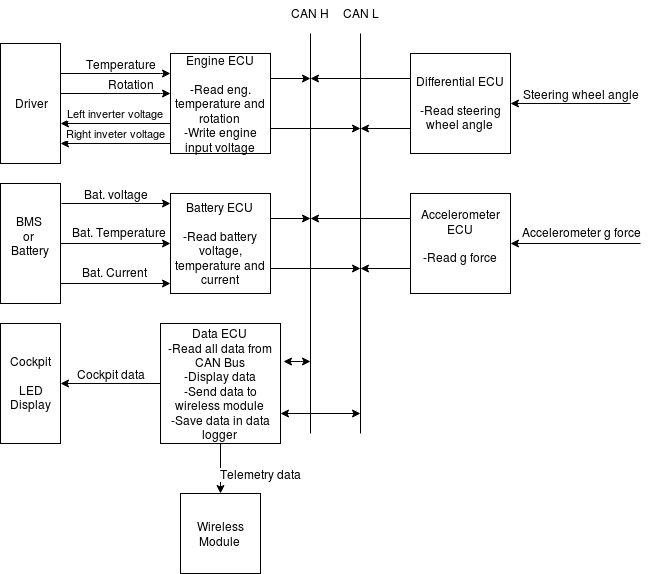

The diagram above was exported from draw.io. Its source (the exported page's mxGraphModel, read from the mxfile embedded in the PNG):
<mxGraphModel dx="1074" dy="589" grid="1" gridSize="10" guides="1" tooltips="1" connect="1" arrows="1" fold="1" page="1" pageScale="1" pageWidth="827" pageHeight="1169" math="0" shadow="0">
  <root>
    <mxCell id="0" />
    <mxCell id="1" parent="0" />
    <mxCell id="fVo3QQi-mFmOTpKRYZEV-41" style="edgeStyle=none;rounded=0;orthogonalLoop=1;jettySize=auto;html=1;exitX=0;exitY=0.25;exitDx=0;exitDy=0;fontFamily=Helvetica;align=center;" parent="1" source="fVo3QQi-mFmOTpKRYZEV-1" edge="1">
      <mxGeometry relative="1" as="geometry">
        <mxPoint x="370" y="95" as="targetPoint" />
      </mxGeometry>
    </mxCell>
    <mxCell id="fVo3QQi-mFmOTpKRYZEV-42" style="edgeStyle=none;rounded=0;orthogonalLoop=1;jettySize=auto;html=1;exitX=0;exitY=0.75;exitDx=0;exitDy=0;fontFamily=Helvetica;align=center;" parent="1" source="fVo3QQi-mFmOTpKRYZEV-1" edge="1">
      <mxGeometry relative="1" as="geometry">
        <mxPoint x="420" y="145" as="targetPoint" />
      </mxGeometry>
    </mxCell>
    <mxCell id="fVo3QQi-mFmOTpKRYZEV-1" value="Differential ECU&lt;br&gt;&lt;br&gt;-Read steering wheel angle&lt;br&gt;" style="whiteSpace=wrap;html=1;aspect=fixed;" parent="1" vertex="1">
      <mxGeometry x="470" y="70" width="100" height="100" as="geometry" />
    </mxCell>
    <mxCell id="fVo3QQi-mFmOTpKRYZEV-39" style="rounded=0;orthogonalLoop=1;jettySize=auto;html=1;exitX=1;exitY=0.25;exitDx=0;exitDy=0;fontFamily=Helvetica;align=center;" parent="1" source="fVo3QQi-mFmOTpKRYZEV-2" edge="1">
      <mxGeometry relative="1" as="geometry">
        <mxPoint x="370" y="95" as="targetPoint" />
      </mxGeometry>
    </mxCell>
    <mxCell id="fVo3QQi-mFmOTpKRYZEV-40" style="edgeStyle=none;rounded=0;orthogonalLoop=1;jettySize=auto;html=1;exitX=1;exitY=0.75;exitDx=0;exitDy=0;fontFamily=Helvetica;align=center;" parent="1" source="fVo3QQi-mFmOTpKRYZEV-2" edge="1">
      <mxGeometry relative="1" as="geometry">
        <mxPoint x="420" y="145" as="targetPoint" />
      </mxGeometry>
    </mxCell>
    <mxCell id="fVo3QQi-mFmOTpKRYZEV-2" value="Engine ECU&lt;br&gt;&lt;br&gt;-Read eng. temperature and rotation&lt;br&gt;-Write engine input voltage&lt;br&gt;" style="whiteSpace=wrap;html=1;aspect=fixed;" parent="1" vertex="1">
      <mxGeometry x="230" y="70" width="100" height="100" as="geometry" />
    </mxCell>
    <mxCell id="fVo3QQi-mFmOTpKRYZEV-45" style="edgeStyle=none;rounded=0;orthogonalLoop=1;jettySize=auto;html=1;exitX=0;exitY=0.25;exitDx=0;exitDy=0;fontFamily=Helvetica;align=center;" parent="1" source="fVo3QQi-mFmOTpKRYZEV-3" edge="1">
      <mxGeometry relative="1" as="geometry">
        <mxPoint x="370" y="235" as="targetPoint" />
      </mxGeometry>
    </mxCell>
    <mxCell id="fVo3QQi-mFmOTpKRYZEV-46" style="edgeStyle=none;rounded=0;orthogonalLoop=1;jettySize=auto;html=1;exitX=0;exitY=0.75;exitDx=0;exitDy=0;fontFamily=Helvetica;align=center;" parent="1" source="fVo3QQi-mFmOTpKRYZEV-3" edge="1">
      <mxGeometry relative="1" as="geometry">
        <mxPoint x="420" y="285" as="targetPoint" />
      </mxGeometry>
    </mxCell>
    <mxCell id="fVo3QQi-mFmOTpKRYZEV-3" value="Accelerometer ECU&lt;br&gt;&lt;br&gt;-Read g force&lt;br&gt;&lt;br&gt;" style="whiteSpace=wrap;html=1;aspect=fixed;" parent="1" vertex="1">
      <mxGeometry x="470" y="210" width="100" height="100" as="geometry" />
    </mxCell>
    <mxCell id="fVo3QQi-mFmOTpKRYZEV-4" value="Data ECU&lt;br&gt;-Read all data from CAN Bus&lt;br&gt;-Display data&lt;br&gt;-Send data to wireless module&lt;br&gt;-Save data in data logger&lt;br&gt;" style="whiteSpace=wrap;html=1;aspect=fixed;" parent="1" vertex="1">
      <mxGeometry x="220" y="340" width="120" height="120" as="geometry" />
    </mxCell>
    <mxCell id="fVo3QQi-mFmOTpKRYZEV-5" value="Wireless Module&lt;br&gt;" style="whiteSpace=wrap;html=1;aspect=fixed;" parent="1" vertex="1">
      <mxGeometry x="240" y="510" width="80" height="80" as="geometry" />
    </mxCell>
    <mxCell id="fVo3QQi-mFmOTpKRYZEV-43" style="edgeStyle=none;rounded=0;orthogonalLoop=1;jettySize=auto;html=1;exitX=1;exitY=0.25;exitDx=0;exitDy=0;fontFamily=Helvetica;align=center;" parent="1" source="fVo3QQi-mFmOTpKRYZEV-6" edge="1">
      <mxGeometry relative="1" as="geometry">
        <mxPoint x="370" y="235" as="targetPoint" />
      </mxGeometry>
    </mxCell>
    <mxCell id="fVo3QQi-mFmOTpKRYZEV-44" style="edgeStyle=none;rounded=0;orthogonalLoop=1;jettySize=auto;html=1;exitX=1;exitY=0.75;exitDx=0;exitDy=0;fontFamily=Helvetica;align=center;" parent="1" source="fVo3QQi-mFmOTpKRYZEV-6" edge="1">
      <mxGeometry relative="1" as="geometry">
        <mxPoint x="420" y="285" as="targetPoint" />
      </mxGeometry>
    </mxCell>
    <mxCell id="fVo3QQi-mFmOTpKRYZEV-6" value="Battery ECU&lt;br&gt;&lt;br&gt;-Read battery voltage, temperature and current&lt;br&gt;" style="whiteSpace=wrap;html=1;aspect=fixed;" parent="1" vertex="1">
      <mxGeometry x="230" y="210" width="100" height="100" as="geometry" />
    </mxCell>
    <mxCell id="fVo3QQi-mFmOTpKRYZEV-11" value="" style="endArrow=classic;html=1;fontFamily=Helvetica;align=center;" parent="1" edge="1">
      <mxGeometry width="50" height="50" relative="1" as="geometry">
        <mxPoint x="120" y="90" as="sourcePoint" />
        <mxPoint x="230" y="90" as="targetPoint" />
        <Array as="points">
          <mxPoint x="230" y="90" />
        </Array>
      </mxGeometry>
    </mxCell>
    <mxCell id="fVo3QQi-mFmOTpKRYZEV-15" value="Temperature&lt;br&gt;" style="text;html=1;resizable=0;points=[];align=center;verticalAlign=middle;labelBackgroundColor=#ffffff;fontFamily=Helvetica;" parent="fVo3QQi-mFmOTpKRYZEV-11" vertex="1" connectable="0">
      <mxGeometry x="1" y="42" relative="1" as="geometry">
        <mxPoint x="-50" y="-10" as="offset" />
      </mxGeometry>
    </mxCell>
    <mxCell id="fVo3QQi-mFmOTpKRYZEV-12" value="" style="endArrow=classic;html=1;" parent="1" edge="1">
      <mxGeometry width="50" height="50" relative="1" as="geometry">
        <mxPoint x="120" y="110" as="sourcePoint" />
        <mxPoint x="230" y="110" as="targetPoint" />
        <Array as="points">
          <mxPoint x="230" y="110" />
        </Array>
      </mxGeometry>
    </mxCell>
    <mxCell id="fVo3QQi-mFmOTpKRYZEV-16" value="Rotation&lt;br&gt;" style="text;html=1;resizable=0;points=[];align=center;verticalAlign=middle;labelBackgroundColor=#ffffff;fontFamily=Helvetica;" parent="fVo3QQi-mFmOTpKRYZEV-12" vertex="1" connectable="0">
      <mxGeometry x="1" y="40" relative="1" as="geometry">
        <mxPoint x="-40" y="-10" as="offset" />
      </mxGeometry>
    </mxCell>
    <mxCell id="fVo3QQi-mFmOTpKRYZEV-13" value="Left inverter voltage&lt;br&gt;" style="endArrow=classic;html=1;" parent="1" edge="1">
      <mxGeometry y="-10" width="50" height="50" relative="1" as="geometry">
        <mxPoint x="230" y="140" as="sourcePoint" />
        <mxPoint x="120" y="140" as="targetPoint" />
        <Array as="points">
          <mxPoint x="230" y="140" />
        </Array>
        <mxPoint as="offset" />
      </mxGeometry>
    </mxCell>
    <mxCell id="fVo3QQi-mFmOTpKRYZEV-14" value="Right inveter voltage&lt;br&gt;" style="endArrow=classic;html=1;" parent="1" edge="1">
      <mxGeometry y="-10" width="50" height="50" relative="1" as="geometry">
        <mxPoint x="230" y="160" as="sourcePoint" />
        <mxPoint x="120" y="160" as="targetPoint" />
        <Array as="points">
          <mxPoint x="230" y="160" />
        </Array>
        <mxPoint as="offset" />
      </mxGeometry>
    </mxCell>
    <mxCell id="fVo3QQi-mFmOTpKRYZEV-17" value="" style="endArrow=classic;html=1;fontFamily=Helvetica;align=center;entryX=1;entryY=0.5;entryDx=0;entryDy=0;" parent="1" target="fVo3QQi-mFmOTpKRYZEV-1" edge="1">
      <mxGeometry width="50" height="50" relative="1" as="geometry">
        <mxPoint x="690" y="120" as="sourcePoint" />
        <mxPoint x="660" y="90" as="targetPoint" />
      </mxGeometry>
    </mxCell>
    <mxCell id="fVo3QQi-mFmOTpKRYZEV-18" value="Steering wheel angle&lt;br&gt;" style="text;html=1;resizable=0;points=[];align=center;verticalAlign=middle;labelBackgroundColor=#ffffff;fontFamily=Helvetica;" parent="fVo3QQi-mFmOTpKRYZEV-17" vertex="1" connectable="0">
      <mxGeometry x="0.5433" y="-1" relative="1" as="geometry">
        <mxPoint x="43" y="-9" as="offset" />
      </mxGeometry>
    </mxCell>
    <mxCell id="fVo3QQi-mFmOTpKRYZEV-19" value="" style="endArrow=classic;html=1;fontFamily=Helvetica;align=center;entryX=1;entryY=0.5;entryDx=0;entryDy=0;" parent="1" target="fVo3QQi-mFmOTpKRYZEV-3" edge="1">
      <mxGeometry width="50" height="50" relative="1" as="geometry">
        <mxPoint x="700" y="260" as="sourcePoint" />
        <mxPoint x="570" y="290" as="targetPoint" />
      </mxGeometry>
    </mxCell>
    <mxCell id="fVo3QQi-mFmOTpKRYZEV-21" value="Accelerometer g force&lt;br&gt;&lt;br&gt;" style="text;html=1;resizable=0;points=[];autosize=1;align=left;verticalAlign=top;spacingTop=-4;fontFamily=Helvetica;" parent="1" vertex="1">
      <mxGeometry x="580" y="240" width="130" height="30" as="geometry" />
    </mxCell>
    <mxCell id="fVo3QQi-mFmOTpKRYZEV-22" value="" style="endArrow=classic;html=1;fontFamily=Helvetica;align=center;exitX=0.167;exitY=-0.02;exitDx=0;exitDy=0;exitPerimeter=0;" parent="1" source="fVo3QQi-mFmOTpKRYZEV-31" edge="1">
      <mxGeometry width="50" height="50" relative="1" as="geometry">
        <mxPoint x="140" y="220" as="sourcePoint" />
        <mxPoint x="230" y="220" as="targetPoint" />
      </mxGeometry>
    </mxCell>
    <mxCell id="fVo3QQi-mFmOTpKRYZEV-25" value="Bat. voltage&lt;br&gt;" style="text;html=1;resizable=0;points=[];align=center;verticalAlign=middle;labelBackgroundColor=#ffffff;fontFamily=Helvetica;" parent="fVo3QQi-mFmOTpKRYZEV-22" vertex="1" connectable="0">
      <mxGeometry x="0.4089" y="-3" relative="1" as="geometry">
        <mxPoint x="-23" y="-13" as="offset" />
      </mxGeometry>
    </mxCell>
    <mxCell id="fVo3QQi-mFmOTpKRYZEV-23" value="" style="endArrow=classic;html=1;fontFamily=Helvetica;align=center;exitX=0.5;exitY=0;exitDx=0;exitDy=0;" parent="1" source="fVo3QQi-mFmOTpKRYZEV-31" edge="1">
      <mxGeometry width="50" height="50" relative="1" as="geometry">
        <mxPoint x="140" y="260" as="sourcePoint" />
        <mxPoint x="230" y="260" as="targetPoint" />
      </mxGeometry>
    </mxCell>
    <mxCell id="fVo3QQi-mFmOTpKRYZEV-24" value="" style="endArrow=classic;html=1;fontFamily=Helvetica;align=center;exitX=0.833;exitY=0;exitDx=0;exitDy=0;exitPerimeter=0;" parent="1" source="fVo3QQi-mFmOTpKRYZEV-31" edge="1">
      <mxGeometry width="50" height="50" relative="1" as="geometry">
        <mxPoint x="140" y="300" as="sourcePoint" />
        <mxPoint x="230" y="300" as="targetPoint" />
      </mxGeometry>
    </mxCell>
    <mxCell id="fVo3QQi-mFmOTpKRYZEV-26" value="Bat. Temperature&lt;br&gt;&lt;br&gt;" style="text;html=1;resizable=0;points=[];autosize=1;align=left;verticalAlign=top;spacingTop=-4;fontFamily=Helvetica;" parent="1" vertex="1">
      <mxGeometry x="130" y="240" width="110" height="30" as="geometry" />
    </mxCell>
    <mxCell id="fVo3QQi-mFmOTpKRYZEV-27" value="Bat. Current&lt;br&gt;&lt;br&gt;" style="text;html=1;resizable=0;points=[];autosize=1;align=left;verticalAlign=top;spacingTop=-4;fontFamily=Helvetica;" parent="1" vertex="1">
      <mxGeometry x="140" y="280" width="80" height="30" as="geometry" />
    </mxCell>
    <mxCell id="fVo3QQi-mFmOTpKRYZEV-30" value="Driver" style="rounded=0;whiteSpace=wrap;html=1;fontFamily=Helvetica;direction=south;" parent="1" vertex="1">
      <mxGeometry x="60" y="60" width="60" height="120" as="geometry" />
    </mxCell>
    <mxCell id="fVo3QQi-mFmOTpKRYZEV-31" value="BMS&amp;nbsp;&lt;br&gt;or&amp;nbsp;&lt;br&gt;Battery&lt;br&gt;&lt;br&gt;" style="rounded=0;whiteSpace=wrap;html=1;fontFamily=Helvetica;direction=south;" parent="1" vertex="1">
      <mxGeometry x="60" y="200" width="60" height="120" as="geometry" />
    </mxCell>
    <mxCell id="fVo3QQi-mFmOTpKRYZEV-34" value="" style="endArrow=none;html=1;fontFamily=Helvetica;align=center;" parent="1" edge="1">
      <mxGeometry width="50" height="50" relative="1" as="geometry">
        <mxPoint x="370" y="450" as="sourcePoint" />
        <mxPoint x="370" y="50" as="targetPoint" />
      </mxGeometry>
    </mxCell>
    <mxCell id="fVo3QQi-mFmOTpKRYZEV-35" value="" style="endArrow=none;html=1;fontFamily=Helvetica;align=center;" parent="1" edge="1">
      <mxGeometry width="50" height="50" relative="1" as="geometry">
        <mxPoint x="420" y="450" as="sourcePoint" />
        <mxPoint x="420" y="50" as="targetPoint" />
      </mxGeometry>
    </mxCell>
    <mxCell id="fVo3QQi-mFmOTpKRYZEV-47" value="" style="endArrow=classic;startArrow=classic;html=1;fontFamily=Helvetica;align=center;exitX=1.023;exitY=0.313;exitDx=0;exitDy=0;exitPerimeter=0;" parent="1" source="fVo3QQi-mFmOTpKRYZEV-4" edge="1">
      <mxGeometry width="50" height="50" relative="1" as="geometry">
        <mxPoint x="480" y="450" as="sourcePoint" />
        <mxPoint x="370" y="378" as="targetPoint" />
        <Array as="points">
          <mxPoint x="370" y="378" />
        </Array>
      </mxGeometry>
    </mxCell>
    <mxCell id="fVo3QQi-mFmOTpKRYZEV-48" value="" style="endArrow=classic;startArrow=classic;html=1;fontFamily=Helvetica;align=center;exitX=1;exitY=0.75;exitDx=0;exitDy=0;" parent="1" source="fVo3QQi-mFmOTpKRYZEV-4" edge="1">
      <mxGeometry width="50" height="50" relative="1" as="geometry">
        <mxPoint x="520" y="490" as="sourcePoint" />
        <mxPoint x="420" y="430" as="targetPoint" />
      </mxGeometry>
    </mxCell>
    <mxCell id="fVo3QQi-mFmOTpKRYZEV-49" value="" style="endArrow=classic;html=1;fontFamily=Helvetica;align=center;exitX=0.5;exitY=1;exitDx=0;exitDy=0;entryX=0.5;entryY=0;entryDx=0;entryDy=0;" parent="1" source="fVo3QQi-mFmOTpKRYZEV-4" target="fVo3QQi-mFmOTpKRYZEV-5" edge="1">
      <mxGeometry width="50" height="50" relative="1" as="geometry">
        <mxPoint x="60" y="660" as="sourcePoint" />
        <mxPoint x="110" y="610" as="targetPoint" />
      </mxGeometry>
    </mxCell>
    <mxCell id="fVo3QQi-mFmOTpKRYZEV-53" value="Telemetry data" style="text;html=1;resizable=0;points=[];align=center;verticalAlign=middle;labelBackgroundColor=#ffffff;fontFamily=Helvetica;direction=west;" parent="fVo3QQi-mFmOTpKRYZEV-49" vertex="1" connectable="0">
      <mxGeometry x="-0.464" relative="1" as="geometry">
        <mxPoint x="40" y="17" as="offset" />
      </mxGeometry>
    </mxCell>
    <mxCell id="fVo3QQi-mFmOTpKRYZEV-50" value="Cockpit&lt;br&gt;&lt;br&gt;LED&lt;br&gt;Display&lt;br&gt;" style="rounded=0;whiteSpace=wrap;html=1;fontFamily=Helvetica;direction=south;" parent="1" vertex="1">
      <mxGeometry x="60" y="340" width="60" height="120" as="geometry" />
    </mxCell>
    <mxCell id="fVo3QQi-mFmOTpKRYZEV-51" value="" style="endArrow=classic;html=1;fontFamily=Helvetica;align=center;entryX=0.5;entryY=0;entryDx=0;entryDy=0;exitX=0;exitY=0.5;exitDx=0;exitDy=0;" parent="1" source="fVo3QQi-mFmOTpKRYZEV-4" target="fVo3QQi-mFmOTpKRYZEV-50" edge="1">
      <mxGeometry width="50" height="50" relative="1" as="geometry">
        <mxPoint x="60" y="660" as="sourcePoint" />
        <mxPoint x="110" y="610" as="targetPoint" />
      </mxGeometry>
    </mxCell>
    <mxCell id="fVo3QQi-mFmOTpKRYZEV-52" value="Cockpit data&lt;br&gt;" style="text;html=1;resizable=0;points=[];align=center;verticalAlign=middle;labelBackgroundColor=#ffffff;fontFamily=Helvetica;" parent="fVo3QQi-mFmOTpKRYZEV-51" vertex="1" connectable="0">
      <mxGeometry x="0.392" y="1" relative="1" as="geometry">
        <mxPoint x="20" y="-11" as="offset" />
      </mxGeometry>
    </mxCell>
    <mxCell id="fVo3QQi-mFmOTpKRYZEV-54" value="CAN H" style="text;html=1;strokeColor=none;fillColor=none;align=center;verticalAlign=middle;whiteSpace=wrap;rounded=0;fontFamily=Helvetica;" parent="1" vertex="1">
      <mxGeometry x="350" y="20" width="40" height="20" as="geometry" />
    </mxCell>
    <mxCell id="fVo3QQi-mFmOTpKRYZEV-55" value="CAN L" style="text;html=1;strokeColor=none;fillColor=none;align=center;verticalAlign=middle;whiteSpace=wrap;rounded=0;fontFamily=Helvetica;" parent="1" vertex="1">
      <mxGeometry x="400" y="20" width="40" height="20" as="geometry" />
    </mxCell>
  </root>
</mxGraphModel>